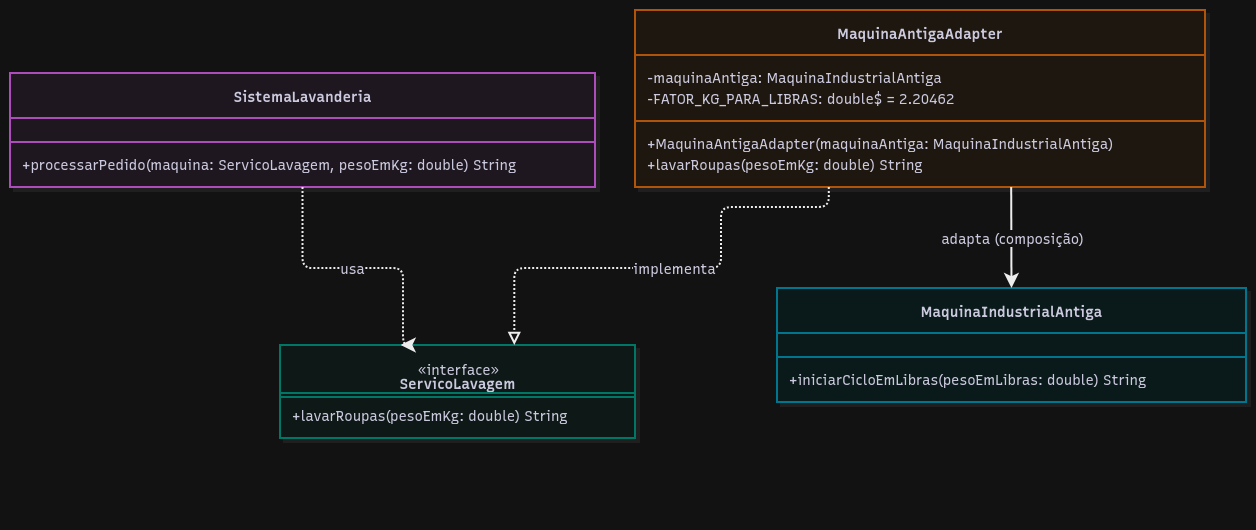

The diagram above was exported from draw.io. Its source (the exported page's mxGraphModel, read from the mxfile embedded in the PNG):
<mxGraphModel dx="751" dy="808" grid="1" gridSize="10" guides="1" tooltips="1" connect="1" arrows="1" fold="1" page="1" pageScale="1" pageWidth="850" pageHeight="1100" math="0" shadow="0">
  <root>
    <mxCell id="0" />
    <mxCell id="1" parent="0" />
    <UserObject label="" mermaidData="{&#10;  &quot;data&quot;: &quot;classDiagram\n    class SistemaLavanderia {\n        +processarPedido(maquina: ServicoLavagem, pesoEmKg: double) String\n    }\n\n    class ServicoLavagem {\n        &lt;&lt;interface&gt;&gt;\n        +lavarRoupas(pesoEmKg: double) String\n    }\n\n    class MaquinaAntigaAdapter {\n        -maquinaAntiga: MaquinaIndustrialAntiga\n        -FATOR_KG_PARA_LIBRAS: double$ = 2.20462\n        +MaquinaAntigaAdapter(maquinaAntiga: MaquinaIndustrialAntiga)\n        +lavarRoupas(pesoEmKg: double) String\n    }\n\n    class MaquinaIndustrialAntiga {\n        +iniciarCicloEmLibras(pesoEmLibras: double) String\n    }\n\n    SistemaLavanderia ..&gt; ServicoLavagem : usa\n    MaquinaAntigaAdapter ..|&gt; ServicoLavagem : implementa\n    MaquinaAntigaAdapter --&gt; MaquinaIndustrialAntiga : adapta (composição)&quot;,&#10;  &quot;config&quot;: null,&#10;  &quot;version&quot;: &quot;12&quot;&#10;}" id="dildvAJLj6IZopye4J2W-1">
      <mxCell connectable="0" parent="1" style="group;transparentBounds=1;editIcon=1;lockedGroup=0;groupPadding=10 10 92 10;" vertex="1">
        <mxGeometry as="geometry" />
      </mxCell>
    </UserObject>
    <UserObject label="&lt;b&gt;SistemaLavanderia&lt;/b&gt;" mermaidId="n:SistemaLavanderia" mermaidBaseStyle="swimlane;html=1;fontStyle=1;fontSize=16;align=center;verticalAlign=middle;horizontal=1;childLayout=stackLayout;startSize=45;horizontalStack=0;resizeParent=1;resizeParentMax=0;resizeLast=0;collapsible=0;marginTop=12;marginBottom=12;stackSpacing=0;swimlaneFillColor=#FDF4FF;whiteSpace=wrap;fillColor=#FDF4FF;strokeColor=#E879F9;fontColor=#28253D;fontFamily=Recursive;strokeWidth=2;shadow=1;shadowColor=#000000;shadowOffsetX=4;shadowOffsetY=4;shadowBlur=0;shadowOpacity=6;" mermaidBaseValue="&lt;b&gt;SistemaLavanderia&lt;/b&gt;" id="dildvAJLj6IZopye4J2W-2">
      <mxCell parent="dildvAJLj6IZopye4J2W-1" style="swimlane;html=1;fontStyle=1;fontSize=14;align=center;verticalAlign=middle;horizontal=1;childLayout=stackLayout;startSize=45;horizontalStack=0;resizeParent=1;resizeParentMax=0;resizeLast=0;collapsible=0;marginTop=12;marginBottom=12;stackSpacing=0;swimlaneFillColor=#FDF4FF;whiteSpace=wrap;fillColor=#FDF4FF;strokeColor=#E879F9;fontColor=#28253D;fontFamily=Recursive;strokeWidth=2;shadow=1;shadowColor=#000000;shadowOffsetX=4;shadowOffsetY=4;shadowBlur=0;shadowOpacity=6;fontSource=https%3A%2F%2Ffonts.googleapis.com%2Fcss%3Ffamily%3DRecursive;" vertex="1">
        <mxGeometry height="114" width="585" x="30" y="93" as="geometry" />
      </mxCell>
    </UserObject>
    <mxCell id="dildvAJLj6IZopye4J2W-3" parent="dildvAJLj6IZopye4J2W-2" style="line;strokeWidth=2;fillColor=none;spacingLeft=3;spacingRight=3;rotatable=0;points=[];strokeColor=inherit;" vertex="1">
      <mxGeometry height="24" width="585" y="57" as="geometry" />
    </mxCell>
    <mxCell id="dildvAJLj6IZopye4J2W-4" parent="dildvAJLj6IZopye4J2W-2" style="text;fontSize=14;strokeColor=none;fillColor=none;align=left;verticalAlign=middle;spacingLeft=10;spacingRight=12;spacingBottom=2;overflow=hidden;rotatable=0;points=[[0,0.5],[1,0.5]];portConstraint=eastwest;fontFamily=Recursive;fontColor=#28253D;fontSource=https%3A%2F%2Ffonts.googleapis.com%2Fcss%3Ffamily%3DRecursive;" value="+processarPedido(maquina: ServicoLavagem, pesoEmKg: double) String" vertex="1">
      <mxGeometry height="21" width="585" y="81" as="geometry" />
    </mxCell>
    <UserObject label="&lt;b&gt;ServicoLavagem&lt;/b&gt;" mermaidId="n:ServicoLavagem" mermaidBaseStyle="swimlane;html=1;fontStyle=1;fontSize=16;align=center;verticalAlign=middle;horizontal=1;childLayout=stackLayout;startSize=66;horizontalStack=0;resizeParent=1;resizeParentMax=0;resizeLast=0;collapsible=0;marginTop=12;marginBottom=12;stackSpacing=0;swimlaneFillColor=#F0FDFA;whiteSpace=wrap;spacingTop=24;fillColor=#F0FDFA;strokeColor=#2DD4BF;fontColor=#28253D;fontFamily=Recursive;strokeWidth=2;shadow=1;shadowColor=#000000;shadowOffsetX=4;shadowOffsetY=4;shadowBlur=0;shadowOpacity=6;" mermaidBaseValue="&lt;b&gt;ServicoLavagem&lt;/b&gt;" id="dildvAJLj6IZopye4J2W-5">
      <mxCell parent="dildvAJLj6IZopye4J2W-1" style="swimlane;html=1;fontStyle=1;fontSize=14;align=center;verticalAlign=middle;horizontal=1;childLayout=stackLayout;startSize=52;horizontalStack=0;resizeParent=1;resizeParentMax=0;resizeLast=0;collapsible=0;marginTop=12;marginBottom=12;stackSpacing=0;swimlaneFillColor=#F0FDFA;whiteSpace=wrap;spacingTop=24;fillColor=#F0FDFA;strokeColor=#2DD4BF;fontColor=#28253D;fontFamily=Recursive;strokeWidth=2;shadow=1;shadowColor=#000000;shadowOffsetX=4;shadowOffsetY=4;shadowBlur=0;shadowOpacity=6;fontSource=https%3A%2F%2Ffonts.googleapis.com%2Fcss%3Ffamily%3DRecursive;" vertex="1">
        <mxGeometry height="93" width="355" x="300" y="365" as="geometry" />
      </mxCell>
    </UserObject>
    <mxCell id="dildvAJLj6IZopye4J2W-6" parent="dildvAJLj6IZopye4J2W-5" style="text;html=1;strokeColor=none;fillColor=none;align=center;verticalAlign=middle;fontSize=14;movable=0;resizable=0;rotatable=0;points=[];fontFamily=Recursive;fontColor=#28253D;fontSource=https%3A%2F%2Ffonts.googleapis.com%2Fcss%3Ffamily%3DRecursive;" value="«interface»" vertex="1">
      <mxGeometry height="24" width="356" y="12" as="geometry" />
    </mxCell>
    <mxCell id="dildvAJLj6IZopye4J2W-7" parent="dildvAJLj6IZopye4J2W-5" style="line;strokeWidth=2;fillColor=none;spacingLeft=3;spacingRight=3;rotatable=0;points=[];strokeColor=inherit;" vertex="1">
      <mxGeometry height="24" width="355" y="36" as="geometry" />
    </mxCell>
    <mxCell id="dildvAJLj6IZopye4J2W-8" parent="dildvAJLj6IZopye4J2W-5" style="text;fontSize=14;strokeColor=none;fillColor=none;align=left;verticalAlign=middle;spacingLeft=10;spacingRight=12;spacingBottom=2;overflow=hidden;rotatable=0;points=[[0,0.5],[1,0.5]];portConstraint=eastwest;fontFamily=Recursive;fontColor=#28253D;fontSource=https%3A%2F%2Ffonts.googleapis.com%2Fcss%3Ffamily%3DRecursive;" value="+lavarRoupas(pesoEmKg: double) String" vertex="1">
      <mxGeometry height="21" width="355" y="60" as="geometry" />
    </mxCell>
    <UserObject label="&lt;b&gt;MaquinaAntigaAdapter&lt;/b&gt;" mermaidId="n:MaquinaAntigaAdapter" mermaidBaseStyle="swimlane;html=1;fontStyle=1;fontSize=16;align=center;verticalAlign=middle;horizontal=1;childLayout=stackLayout;startSize=45;horizontalStack=0;resizeParent=1;resizeParentMax=0;resizeLast=0;collapsible=0;marginTop=12;marginBottom=12;stackSpacing=0;swimlaneFillColor=#FFF7ED;whiteSpace=wrap;fillColor=#FFF7ED;strokeColor=#FB923C;fontColor=#28253D;fontFamily=Recursive;strokeWidth=2;shadow=1;shadowColor=#000000;shadowOffsetX=4;shadowOffsetY=4;shadowBlur=0;shadowOpacity=6;" mermaidBaseValue="&lt;b&gt;MaquinaAntigaAdapter&lt;/b&gt;" id="dildvAJLj6IZopye4J2W-9">
      <mxCell parent="dildvAJLj6IZopye4J2W-1" style="swimlane;html=1;fontStyle=1;fontSize=14;align=center;verticalAlign=middle;horizontal=1;childLayout=stackLayout;startSize=45;horizontalStack=0;resizeParent=1;resizeParentMax=0;resizeLast=0;collapsible=0;marginTop=12;marginBottom=12;stackSpacing=0;swimlaneFillColor=#FFF7ED;whiteSpace=wrap;fillColor=#FFF7ED;strokeColor=#FB923C;fontColor=#28253D;fontFamily=Recursive;strokeWidth=2;shadow=1;shadowColor=#000000;shadowOffsetX=4;shadowOffsetY=4;shadowBlur=0;shadowOpacity=6;fontSource=https%3A%2F%2Ffonts.googleapis.com%2Fcss%3Ffamily%3DRecursive;" vertex="1">
        <mxGeometry height="177" width="570" x="655" y="30" as="geometry" />
      </mxCell>
    </UserObject>
    <mxCell id="dildvAJLj6IZopye4J2W-10" parent="dildvAJLj6IZopye4J2W-9" style="text;fontSize=14;strokeColor=none;fillColor=none;align=left;verticalAlign=middle;spacingLeft=10;spacingRight=12;spacingBottom=2;overflow=hidden;rotatable=0;points=[[0,0.5],[1,0.5]];portConstraint=eastwest;fontFamily=Recursive;fontColor=#28253D;fontSource=https%3A%2F%2Ffonts.googleapis.com%2Fcss%3Ffamily%3DRecursive;" value="-maquinaAntiga: MaquinaIndustrialAntiga" vertex="1">
      <mxGeometry height="21" width="570" y="57" as="geometry" />
    </mxCell>
    <mxCell id="dildvAJLj6IZopye4J2W-11" parent="dildvAJLj6IZopye4J2W-9" style="text;fontSize=14;strokeColor=none;fillColor=none;align=left;verticalAlign=middle;spacingLeft=10;spacingRight=12;spacingBottom=2;overflow=hidden;rotatable=0;points=[[0,0.5],[1,0.5]];portConstraint=eastwest;fontFamily=Recursive;fontColor=#28253D;fontSource=https%3A%2F%2Ffonts.googleapis.com%2Fcss%3Ffamily%3DRecursive;" value="-FATOR_KG_PARA_LIBRAS: double$ = 2.20462" vertex="1">
      <mxGeometry height="21" width="570" y="78" as="geometry" />
    </mxCell>
    <mxCell id="dildvAJLj6IZopye4J2W-12" parent="dildvAJLj6IZopye4J2W-9" style="line;strokeWidth=2;fillColor=none;spacingLeft=3;spacingRight=3;rotatable=0;points=[];strokeColor=inherit;" vertex="1">
      <mxGeometry height="24" width="570" y="99" as="geometry" />
    </mxCell>
    <mxCell id="dildvAJLj6IZopye4J2W-13" parent="dildvAJLj6IZopye4J2W-9" style="text;fontSize=14;strokeColor=none;fillColor=none;align=left;verticalAlign=middle;spacingLeft=10;spacingRight=12;spacingBottom=2;overflow=hidden;rotatable=0;points=[[0,0.5],[1,0.5]];portConstraint=eastwest;fontFamily=Recursive;fontColor=#28253D;fontSource=https%3A%2F%2Ffonts.googleapis.com%2Fcss%3Ffamily%3DRecursive;" value="+MaquinaAntigaAdapter(maquinaAntiga: MaquinaIndustrialAntiga)" vertex="1">
      <mxGeometry height="21" width="570" y="123" as="geometry" />
    </mxCell>
    <mxCell id="dildvAJLj6IZopye4J2W-14" parent="dildvAJLj6IZopye4J2W-9" style="text;fontSize=14;strokeColor=none;fillColor=none;align=left;verticalAlign=middle;spacingLeft=10;spacingRight=12;spacingBottom=2;overflow=hidden;rotatable=0;points=[[0,0.5],[1,0.5]];portConstraint=eastwest;fontFamily=Recursive;fontColor=#28253D;fontSource=https%3A%2F%2Ffonts.googleapis.com%2Fcss%3Ffamily%3DRecursive;" value="+lavarRoupas(pesoEmKg: double) String" vertex="1">
      <mxGeometry height="21" width="570" y="144" as="geometry" />
    </mxCell>
    <UserObject label="&lt;b&gt;MaquinaIndustrialAntiga&lt;/b&gt;" mermaidId="n:MaquinaIndustrialAntiga" mermaidBaseStyle="swimlane;html=1;fontStyle=1;fontSize=16;align=center;verticalAlign=middle;horizontal=1;childLayout=stackLayout;startSize=45;horizontalStack=0;resizeParent=1;resizeParentMax=0;resizeLast=0;collapsible=0;marginTop=12;marginBottom=12;stackSpacing=0;swimlaneFillColor=#ECFEFF;whiteSpace=wrap;fillColor=#ECFEFF;strokeColor=#22D3EE;fontColor=#28253D;fontFamily=Recursive;strokeWidth=2;shadow=1;shadowColor=#000000;shadowOffsetX=4;shadowOffsetY=4;shadowBlur=0;shadowOpacity=6;" mermaidBaseValue="&lt;b&gt;MaquinaIndustrialAntiga&lt;/b&gt;" id="dildvAJLj6IZopye4J2W-15">
      <mxCell parent="dildvAJLj6IZopye4J2W-1" style="swimlane;html=1;fontStyle=1;fontSize=14;align=center;verticalAlign=middle;horizontal=1;childLayout=stackLayout;startSize=45;horizontalStack=0;resizeParent=1;resizeParentMax=0;resizeLast=0;collapsible=0;marginTop=12;marginBottom=12;stackSpacing=0;swimlaneFillColor=#ECFEFF;whiteSpace=wrap;fillColor=#ECFEFF;strokeColor=#22D3EE;fontColor=#28253D;fontFamily=Recursive;strokeWidth=2;shadow=1;shadowColor=#000000;shadowOffsetX=4;shadowOffsetY=4;shadowBlur=0;shadowOpacity=6;fontSource=https%3A%2F%2Ffonts.googleapis.com%2Fcss%3Ffamily%3DRecursive;" vertex="1">
        <mxGeometry height="114" width="469" x="797" y="308" as="geometry" />
      </mxCell>
    </UserObject>
    <mxCell id="dildvAJLj6IZopye4J2W-16" parent="dildvAJLj6IZopye4J2W-15" style="line;strokeWidth=2;fillColor=none;spacingLeft=3;spacingRight=3;rotatable=0;points=[];strokeColor=inherit;" vertex="1">
      <mxGeometry height="24" width="469" y="57" as="geometry" />
    </mxCell>
    <mxCell id="dildvAJLj6IZopye4J2W-17" parent="dildvAJLj6IZopye4J2W-15" style="text;fontSize=14;strokeColor=none;fillColor=none;align=left;verticalAlign=middle;spacingLeft=10;spacingRight=12;spacingBottom=2;overflow=hidden;rotatable=0;points=[[0,0.5],[1,0.5]];portConstraint=eastwest;fontFamily=Recursive;fontColor=#28253D;fontSource=https%3A%2F%2Ffonts.googleapis.com%2Fcss%3Ffamily%3DRecursive;" value="+iniciarCicloEmLibras(pesoEmLibras: double) String" vertex="1">
      <mxGeometry height="21" width="469" y="81" as="geometry" />
    </mxCell>
    <UserObject label="usa" mermaidId="e:SistemaLavanderia-&gt;ServicoLavagem#0" mermaidBaseStyle="edgeStyle=orthogonalEdgeStyle;rounded=1;curved=0;dashed=1;startArrow=none;endArrow=classic;endSize=9;jumpStyle=arc;jumpSize=12;strokeColor=#000000;html=1;fontSize=16;labelBackgroundColor=#ffffff;fontFamily=Recursive;fontColor=#28253D;exitX=0.5;exitY=1;entryX=0.34;entryY=0;strokeWidth=2;dashPattern=2 2;fixDash=1;" mermaidBaseValue="usa" id="dildvAJLj6IZopye4J2W-18">
      <mxCell edge="1" parent="dildvAJLj6IZopye4J2W-1" source="dildvAJLj6IZopye4J2W-2" style="edgeStyle=orthogonalEdgeStyle;rounded=1;curved=0;dashed=1;startArrow=none;endArrow=classic;endSize=9;jumpStyle=arc;jumpSize=12;strokeColor=#000000;html=1;fontSize=14;labelBackgroundColor=#ffffff;fontFamily=Recursive;fontColor=#28253D;exitX=0.5;exitY=1;entryX=0.34;entryY=0;strokeWidth=2;dashPattern=2 2;fixDash=1;fontSource=https%3A%2F%2Ffonts.googleapis.com%2Fcss%3Ffamily%3DRecursive;" target="dildvAJLj6IZopye4J2W-5">
        <mxGeometry relative="1" as="geometry">
          <Array as="points">
            <mxPoint x="322" y="288" />
            <mxPoint x="423" y="288" />
          </Array>
        </mxGeometry>
      </mxCell>
    </UserObject>
    <UserObject label="implementa" mermaidId="e:MaquinaAntigaAdapter-&gt;ServicoLavagem#0" mermaidBaseStyle="edgeStyle=orthogonalEdgeStyle;rounded=1;curved=0;dashed=1;startArrow=none;endArrow=block;endSize=8;endFill=0;jumpStyle=arc;jumpSize=12;strokeColor=#000000;html=1;fontSize=16;labelBackgroundColor=#ffffff;fontFamily=Recursive;fontColor=#28253D;exitX=0.34;exitY=1;entryX=0.66;entryY=0;strokeWidth=2;dashPattern=2 2;fixDash=1;targetPerimeterSpacing=8.25;" mermaidBaseValue="implementa" id="dildvAJLj6IZopye4J2W-19">
      <mxCell edge="1" parent="dildvAJLj6IZopye4J2W-1" source="dildvAJLj6IZopye4J2W-9" style="edgeStyle=orthogonalEdgeStyle;rounded=1;curved=0;dashed=1;startArrow=none;endArrow=block;endSize=8;endFill=0;jumpStyle=arc;jumpSize=12;strokeColor=#000000;html=1;fontSize=14;labelBackgroundColor=#ffffff;fontFamily=Recursive;fontColor=#28253D;exitX=0.34;exitY=1;entryX=0.66;entryY=0;strokeWidth=2;dashPattern=2 2;fixDash=1;targetPerimeterSpacing=8.25;fontSource=https%3A%2F%2Ffonts.googleapis.com%2Fcss%3Ffamily%3DRecursive;" target="dildvAJLj6IZopye4J2W-5">
        <mxGeometry relative="1" as="geometry">
          <Array as="points">
            <mxPoint x="848" y="227" />
            <mxPoint x="741" y="227" />
            <mxPoint x="741" y="288" />
            <mxPoint x="535" y="288" />
          </Array>
        </mxGeometry>
      </mxCell>
    </UserObject>
    <UserObject label="adapta (composição)" mermaidId="e:MaquinaAntigaAdapter-&gt;MaquinaIndustrialAntiga#0" mermaidBaseStyle="edgeStyle=orthogonalEdgeStyle;rounded=1;curved=0;startArrow=none;endArrow=classic;endSize=9;jumpStyle=arc;jumpSize=12;strokeColor=#000000;html=1;fontSize=16;labelBackgroundColor=#ffffff;fontFamily=Recursive;fontColor=#28253D;exitX=0.66;exitY=1;entryX=0.5;entryY=0;strokeWidth=2;" mermaidBaseValue="adapta (composição)" id="dildvAJLj6IZopye4J2W-20">
      <mxCell edge="1" parent="dildvAJLj6IZopye4J2W-1" source="dildvAJLj6IZopye4J2W-9" style="edgeStyle=orthogonalEdgeStyle;rounded=1;curved=0;startArrow=none;endArrow=classic;endSize=9;jumpStyle=arc;jumpSize=12;strokeColor=#000000;html=1;fontSize=14;labelBackgroundColor=#ffffff;fontFamily=Recursive;fontColor=#28253D;exitX=0.66;exitY=1;entryX=0.5;entryY=0;strokeWidth=2;fontSource=https%3A%2F%2Ffonts.googleapis.com%2Fcss%3Ffamily%3DRecursive;" target="dildvAJLj6IZopye4J2W-15">
        <mxGeometry relative="1" as="geometry">
          <Array as="points" />
        </mxGeometry>
      </mxCell>
    </UserObject>
  </root>
</mxGraphModel>